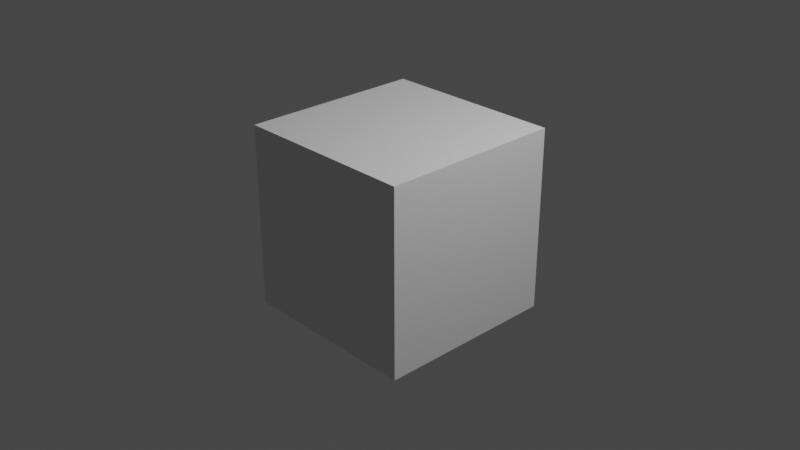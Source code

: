 # Source: SenselMorphBlenderRaw.blend  (saved by Blender 2.90.0; exported with 4.5.12 LTS)
import bpy
from mathutils import Matrix  # noqa: F401  (used for matrix-valued properties, if any)

bpy.ops.wm.read_factory_settings(use_empty=True)
scene = bpy.context.scene
scene.name = 'Scene'

# ---- collections
col_collection = bpy.data.collections.new('Collection'); scene.collection.children.link(col_collection)

# ---- world
world_world = bpy.data.worlds.new('World'); scene.world = world_world
world_world.use_nodes = True; world_world.node_tree.nodes.clear()
_N = world_world.node_tree.nodes; _L = world_world.node_tree.links
n0 = _N.new('ShaderNodeOutputWorld'); n0.name = 'World Output'; n0.location = (300, 300)
n1 = _N.new('ShaderNodeBackground'); n1.name = 'Background'; n1.location = (10, 300)
n1.inputs[0].default_value = (0.05088, 0.05088, 0.05088, 1.0)
_L.new(n1.outputs[0], n0.inputs[0])
n0.is_active_output = True
world_world.color = (0.05088, 0.05088, 0.05088)
world_world.use_sun_shadow = False
world_world.sun_shadow_jitter_overblur = 0.0

# ---- cameras
cam_camera = bpy.data.cameras.new('Camera')
cam_camera.clip_end = 100.0
cam_camera.ortho_scale = 7.314

# ---- lights
light_light = bpy.data.lights.new('Light', 'POINT')
light_light.transmission_factor = 0.0
light_light.energy = 1000.0
light_light.shadow_soft_size = 0.1
light_light.shadow_maximum_resolution = 0.006
light_light.use_absolute_resolution = True

# ---- meshes
me_cube = bpy.data.meshes.new('Cube')
me_cube.from_pydata([(-1.0, -1.0, -1.0), (-1.0, -1.0, 1.0), (-1.0, 1.0, -1.0), (-1.0, 1.0, 1.0), (1.0, -1.0, -1.0), (1.0, -1.0, 1.0), (1.0, 1.0, -1.0), (1.0, 1.0, 1.0)], [], [(0, 1, 3, 2), (2, 3, 7, 6), (6, 7, 5, 4), (4, 5, 1, 0), (2, 6, 4, 0), (7, 3, 1, 5)])
_uv = me_cube.uv_layers.new(name='UVMap')
_uv.uv.foreach_set('vector', [0.375, 0.0, 0.625, 0.0, 0.625, 0.25, 0.375, 0.25, 0.375, 0.25, 0.625, 0.25, 0.625, 0.5, 0.375, 0.5, 0.375, 0.5, 0.625, 0.5, 0.625, 0.75, 0.375, 0.75, 0.375, 0.75, 0.625, 0.75, 0.625, 1.0, 0.375, 1.0, 0.125, 0.5, 0.375, 0.5, 0.375, 0.75, 0.125, 0.75, 0.625, 0.5, 0.875, 0.5, 0.875, 0.75, 0.625, 0.75])
me_cube.use_remesh_fix_poles = True
me_cube.use_remesh_preserve_attributes = False
me_cube.use_mirror_vertex_groups = False
me_cube.update()

# ---- objects
ob_light = bpy.data.objects.new('Light', light_light)
ob_camera = bpy.data.objects.new('Camera', cam_camera)
ob_cube = bpy.data.objects.new('Cube', me_cube)

# ---- transforms, parenting, visibility, modifiers, constraints
ob_light.location = (4.076, 1.005, 5.904)
ob_light.rotation_euler = (0.6503, 0.05522, 1.866)
ob_light.lock_rotations_4d = False
ob_light.empty_display_type = 'ARROWS'
ob_light.color = (0.0, 0.0, 0.0, 0.0)
ob_light.lineart.crease_threshold = 0.0
ob_camera.location = (7.359, -6.926, 4.958)
ob_camera.rotation_euler = (1.109, 0.0, 0.8149)
ob_camera.lock_rotations_4d = False
ob_camera.empty_display_type = 'ARROWS'
ob_camera.color = (0.0, 0.0, 0.0, 0.0)
ob_camera.display_type = 'WIRE'
ob_camera.lineart.crease_threshold = 0.0
ob_cube.location = (0.0, 0.0, 0.0)
ob_cube.lineart.crease_threshold = 0.0

# ---- collection membership
col_collection.objects.link(ob_light)
col_collection.objects.link(ob_camera)
col_collection.objects.link(ob_cube)

# ---- scene / render settings (as saved in the file)
scene.camera = ob_camera
scene.frame_start = 1; scene.frame_end = 250; scene.frame_set(1)
scene.render.engine = 'BLENDER_EEVEE_NEXT'
scene.cycles.samples = 128
scene.cycles.sampling_pattern = 'TABULATED_SOBOL'
scene.cycles.use_adaptive_sampling = False
scene.cycles.use_light_tree = False
scene.view_settings.view_transform = 'Filmic'
bpy.context.view_layer.update()
